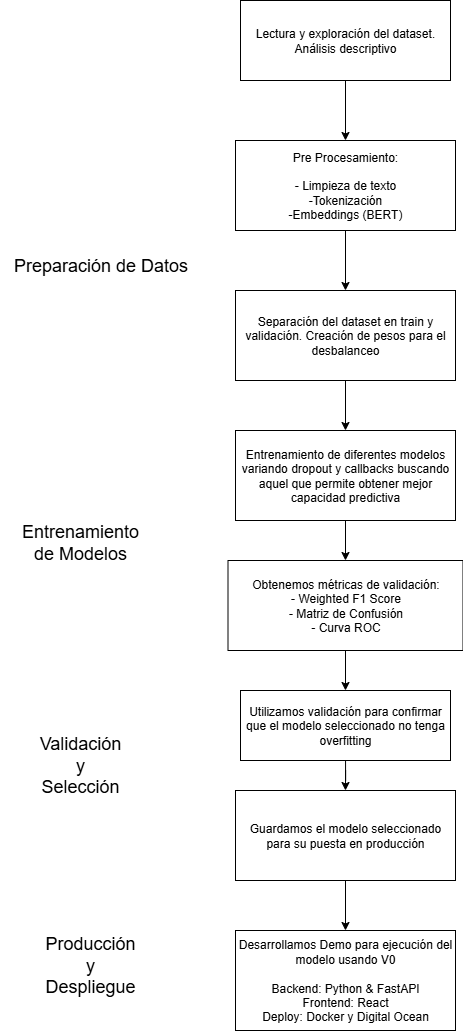

The diagram above was exported from draw.io. Its source (the exported page's mxGraphModel, read from the mxfile embedded in the PNG):
<mxGraphModel dx="1440" dy="1336" grid="1" gridSize="10" guides="1" tooltips="1" connect="1" arrows="1" fold="1" page="1" pageScale="1" pageWidth="827" pageHeight="1169" math="0" shadow="0">
  <root>
    <mxCell id="0" />
    <mxCell id="1" parent="0" />
    <mxCell id="9-1TIwYxLOYDu3aCXgDQ-8" value="" style="edgeStyle=orthogonalEdgeStyle;rounded=0;orthogonalLoop=1;jettySize=auto;html=1;" parent="1" source="9-1TIwYxLOYDu3aCXgDQ-1" target="9-1TIwYxLOYDu3aCXgDQ-2" edge="1">
      <mxGeometry relative="1" as="geometry" />
    </mxCell>
    <mxCell id="9-1TIwYxLOYDu3aCXgDQ-1" value="Lectura y exploración del dataset. Análisis descriptivo" style="rounded=0;whiteSpace=wrap;html=1;" parent="1" vertex="1">
      <mxGeometry x="260" y="40" width="210" height="80" as="geometry" />
    </mxCell>
    <mxCell id="9-1TIwYxLOYDu3aCXgDQ-9" value="" style="edgeStyle=orthogonalEdgeStyle;rounded=0;orthogonalLoop=1;jettySize=auto;html=1;" parent="1" source="9-1TIwYxLOYDu3aCXgDQ-2" target="9-1TIwYxLOYDu3aCXgDQ-3" edge="1">
      <mxGeometry relative="1" as="geometry" />
    </mxCell>
    <mxCell id="9-1TIwYxLOYDu3aCXgDQ-2" value="Pre Procesamiento:&lt;br&gt;&lt;br&gt;- Limpieza de texto&lt;br&gt;-Tokenización&lt;br&gt;-Embeddings (BERT)" style="rounded=0;whiteSpace=wrap;html=1;" parent="1" vertex="1">
      <mxGeometry x="255" y="180" width="220" height="90" as="geometry" />
    </mxCell>
    <mxCell id="9-1TIwYxLOYDu3aCXgDQ-10" value="" style="edgeStyle=orthogonalEdgeStyle;rounded=0;orthogonalLoop=1;jettySize=auto;html=1;" parent="1" source="9-1TIwYxLOYDu3aCXgDQ-3" target="9-1TIwYxLOYDu3aCXgDQ-4" edge="1">
      <mxGeometry relative="1" as="geometry" />
    </mxCell>
    <mxCell id="9-1TIwYxLOYDu3aCXgDQ-3" value="Separación del dataset en train y validación. Creación de pesos para el desbalanceo" style="rounded=0;whiteSpace=wrap;html=1;" parent="1" vertex="1">
      <mxGeometry x="255" y="330" width="220" height="90" as="geometry" />
    </mxCell>
    <mxCell id="9-1TIwYxLOYDu3aCXgDQ-11" value="" style="edgeStyle=orthogonalEdgeStyle;rounded=0;orthogonalLoop=1;jettySize=auto;html=1;" parent="1" source="9-1TIwYxLOYDu3aCXgDQ-4" target="9-1TIwYxLOYDu3aCXgDQ-5" edge="1">
      <mxGeometry relative="1" as="geometry" />
    </mxCell>
    <mxCell id="9-1TIwYxLOYDu3aCXgDQ-4" value="Entrenamiento de diferentes modelos variando dropout y callbacks buscando aquel que permite obtener mejor capacidad predictiva" style="rounded=0;whiteSpace=wrap;html=1;" parent="1" vertex="1">
      <mxGeometry x="255" y="470" width="220" height="90" as="geometry" />
    </mxCell>
    <mxCell id="9-1TIwYxLOYDu3aCXgDQ-12" value="" style="edgeStyle=orthogonalEdgeStyle;rounded=0;orthogonalLoop=1;jettySize=auto;html=1;entryX=0.5;entryY=0;entryDx=0;entryDy=0;" parent="1" source="9-1TIwYxLOYDu3aCXgDQ-5" target="9-1TIwYxLOYDu3aCXgDQ-14" edge="1">
      <mxGeometry relative="1" as="geometry">
        <mxPoint x="365" y="730" as="targetPoint" />
      </mxGeometry>
    </mxCell>
    <mxCell id="9-1TIwYxLOYDu3aCXgDQ-5" value="Obtenemos métricas de validación:&lt;br&gt;- Weighted F1 Score&lt;br&gt;- Matriz de Confusión&lt;br&gt;- Curva ROC" style="rounded=0;whiteSpace=wrap;html=1;" parent="1" vertex="1">
      <mxGeometry x="247.5" y="600" width="235" height="90" as="geometry" />
    </mxCell>
    <mxCell id="9-1TIwYxLOYDu3aCXgDQ-13" value="" style="edgeStyle=orthogonalEdgeStyle;rounded=0;orthogonalLoop=1;jettySize=auto;html=1;" parent="1" source="9-1TIwYxLOYDu3aCXgDQ-6" target="9-1TIwYxLOYDu3aCXgDQ-7" edge="1">
      <mxGeometry relative="1" as="geometry" />
    </mxCell>
    <mxCell id="9-1TIwYxLOYDu3aCXgDQ-6" value="Guardamos el modelo seleccionado para su puesta en producción" style="rounded=0;whiteSpace=wrap;html=1;" parent="1" vertex="1">
      <mxGeometry x="255" y="830" width="220" height="90" as="geometry" />
    </mxCell>
    <mxCell id="9-1TIwYxLOYDu3aCXgDQ-7" value="Desarrollamos Demo para ejecución del modelo usando V0&lt;div&gt;&lt;br&gt;&lt;/div&gt;&lt;div&gt;Backend: Python &amp;amp; FastAPI&lt;br&gt;Frontend: React&lt;br&gt;Deploy: Docker y Digital Ocean&lt;/div&gt;" style="rounded=0;whiteSpace=wrap;html=1;" parent="1" vertex="1">
      <mxGeometry x="255" y="970" width="220" height="100" as="geometry" />
    </mxCell>
    <mxCell id="9-1TIwYxLOYDu3aCXgDQ-15" style="edgeStyle=orthogonalEdgeStyle;rounded=0;orthogonalLoop=1;jettySize=auto;html=1;entryX=0.5;entryY=0;entryDx=0;entryDy=0;" parent="1" source="9-1TIwYxLOYDu3aCXgDQ-14" target="9-1TIwYxLOYDu3aCXgDQ-6" edge="1">
      <mxGeometry relative="1" as="geometry" />
    </mxCell>
    <mxCell id="9-1TIwYxLOYDu3aCXgDQ-14" value="Utilizamos validación para confirmar que el modelo seleccionado no tenga overfitting" style="rounded=0;whiteSpace=wrap;html=1;" parent="1" vertex="1">
      <mxGeometry x="260" y="730" width="210" height="70" as="geometry" />
    </mxCell>
    <mxCell id="O8Ra5jNrW5nkVXc1SMqt-1" value="&lt;font style=&quot;font-size: 18px;&quot;&gt;Preparación de Datos&lt;/font&gt;" style="text;html=1;align=center;verticalAlign=middle;resizable=0;points=[];autosize=1;strokeColor=none;fillColor=none;" vertex="1" parent="1">
      <mxGeometry x="20" y="285" width="200" height="40" as="geometry" />
    </mxCell>
    <mxCell id="O8Ra5jNrW5nkVXc1SMqt-2" value="&lt;br&gt;&lt;font style=&quot;font-size: 18px;&quot;&gt;Entrenamiento de Modelos&lt;br&gt;&lt;/font&gt;" style="text;html=1;align=center;verticalAlign=middle;whiteSpace=wrap;rounded=0;" vertex="1" parent="1">
      <mxGeometry x="70" y="560" width="60" height="30" as="geometry" />
    </mxCell>
    <mxCell id="O8Ra5jNrW5nkVXc1SMqt-3" value="&lt;font style=&quot;font-size: 18px;&quot;&gt;Validación y Selección&lt;/font&gt;" style="text;html=1;align=center;verticalAlign=middle;whiteSpace=wrap;rounded=0;" vertex="1" parent="1">
      <mxGeometry x="70" y="790" width="60" height="30" as="geometry" />
    </mxCell>
    <mxCell id="O8Ra5jNrW5nkVXc1SMqt-4" value="&lt;font style=&quot;font-size: 18px;&quot;&gt;Producción y Despliegue&lt;/font&gt;" style="text;html=1;align=center;verticalAlign=middle;whiteSpace=wrap;rounded=0;" vertex="1" parent="1">
      <mxGeometry x="80" y="990" width="60" height="30" as="geometry" />
    </mxCell>
  </root>
</mxGraphModel>